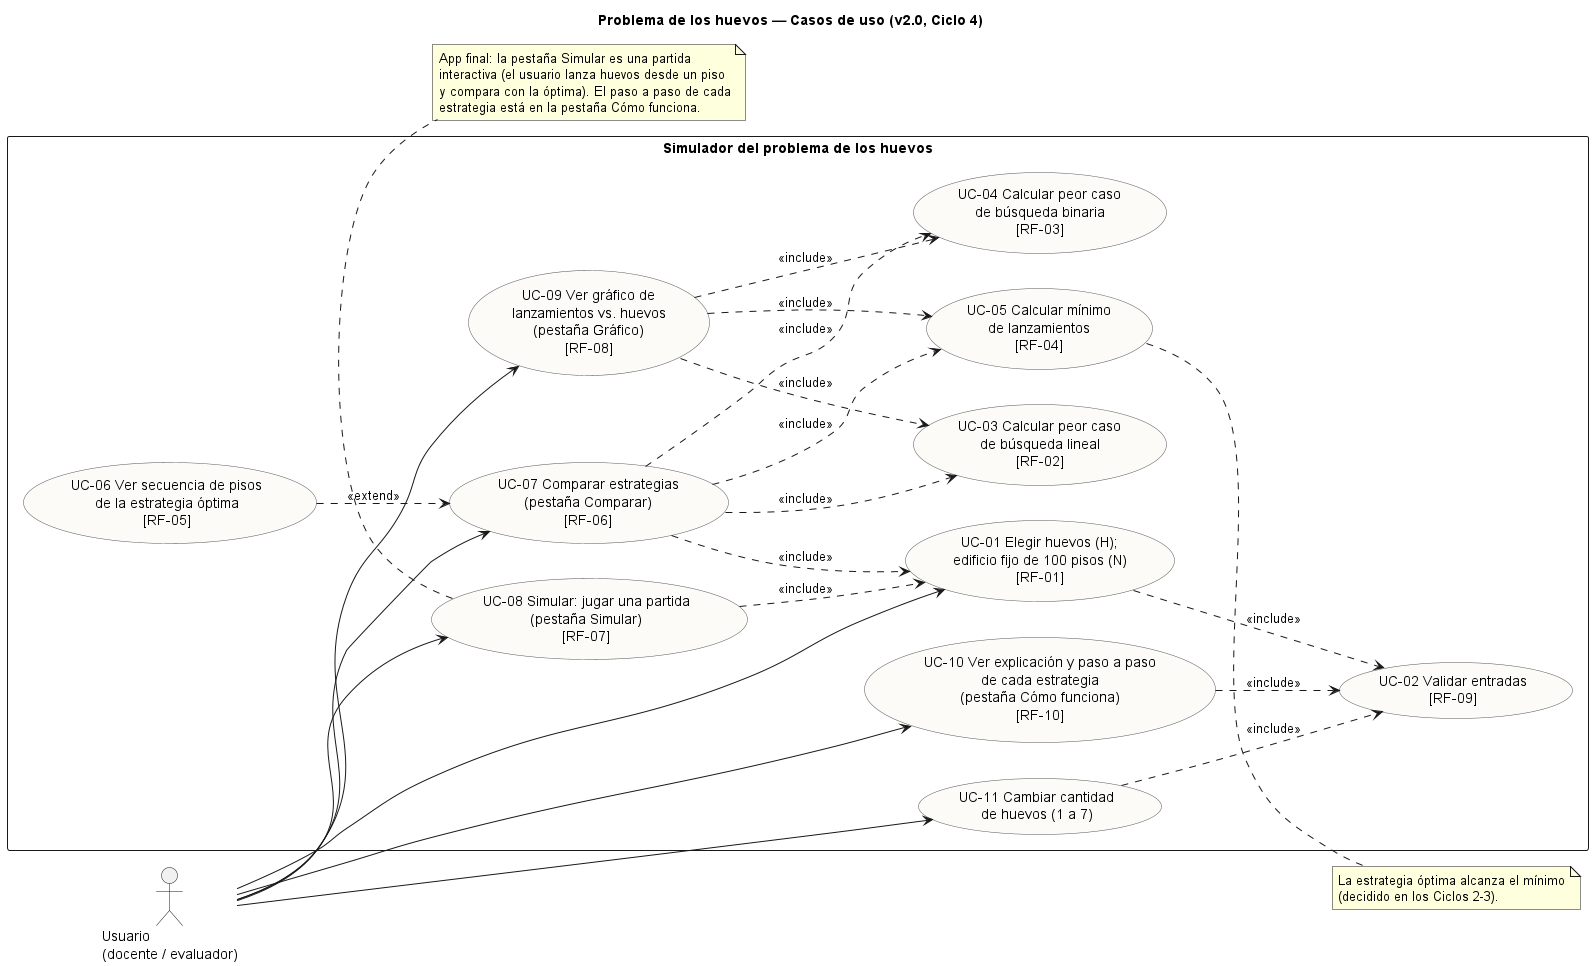

The diagram above was rendered by PlantUML. Its source (embedded in the PNG):
@startuml casos_uso
' Diagrama de casos de uso — Ciclo 1 (Concepto, hito LCO)
' Responsable: Arquitecto y modelador | Issue: HUEVO-4
' Trazabilidad: docs/ciclo1_requerimientos.md (RF-01 a RF-10)

title Problema de los huevos — Casos de uso (v2.0, Ciclo 4)
left to right direction
skinparam packageStyle rectangle
skinparam usecase {
  BackgroundColor #FDFBF7
  BorderColor #555555
}

actor "Usuario\n(docente / evaluador)" as U

rectangle "Simulador del problema de los huevos" {
  usecase "UC-01 Elegir huevos (H);\nedificio fijo de 100 pisos (N)\n[RF-01]" as UC01
  usecase "UC-02 Validar entradas\n[RF-09]" as UC02
  usecase "UC-03 Calcular peor caso\nde búsqueda lineal\n[RF-02]" as UC03
  usecase "UC-04 Calcular peor caso\nde búsqueda binaria\n[RF-03]" as UC04
  usecase "UC-05 Calcular mínimo\nde lanzamientos\n[RF-04]" as UC05
  usecase "UC-06 Ver secuencia de pisos\nde la estrategia óptima\n[RF-05]" as UC06
  usecase "UC-07 Comparar estrategias\n(pestaña Comparar)\n[RF-06]" as UC07
  usecase "UC-08 Simular: jugar una partida\n(pestaña Simular)\n[RF-07]" as UC08
  usecase "UC-09 Ver gráfico de\nlanzamientos vs. huevos\n(pestaña Gráfico)\n[RF-08]" as UC09
  usecase "UC-10 Ver explicación y paso a paso\nde cada estrategia\n(pestaña Cómo funciona)\n[RF-10]" as UC10
  usecase "UC-11 Cambiar cantidad\nde huevos (1 a 7)" as UC11
}

U --> UC01
U --> UC07
U --> UC08
U --> UC09
U --> UC10
U --> UC11

UC01 ..> UC02 : <<include>>
UC07 ..> UC01 : <<include>>
UC07 ..> UC03 : <<include>>
UC07 ..> UC04 : <<include>>
UC07 ..> UC05 : <<include>>
UC06 ..> UC07 : <<extend>>
UC08 ..> UC01 : <<include>>
UC09 ..> UC03 : <<include>>
UC09 ..> UC04 : <<include>>
UC09 ..> UC05 : <<include>>
UC10 ..> UC02 : <<include>>
UC11 ..> UC02 : <<include>>

note right of UC05
  La estrategia óptima alcanza el mínimo
  (decidido en los Ciclos 2-3).
end note

note bottom of UC08
  App final: la pestaña Simular es una partida
  interactiva (el usuario lanza huevos desde un piso
  y compara con la óptima). El paso a paso de cada
  estrategia está en la pestaña Cómo funciona.
end note

@enduml